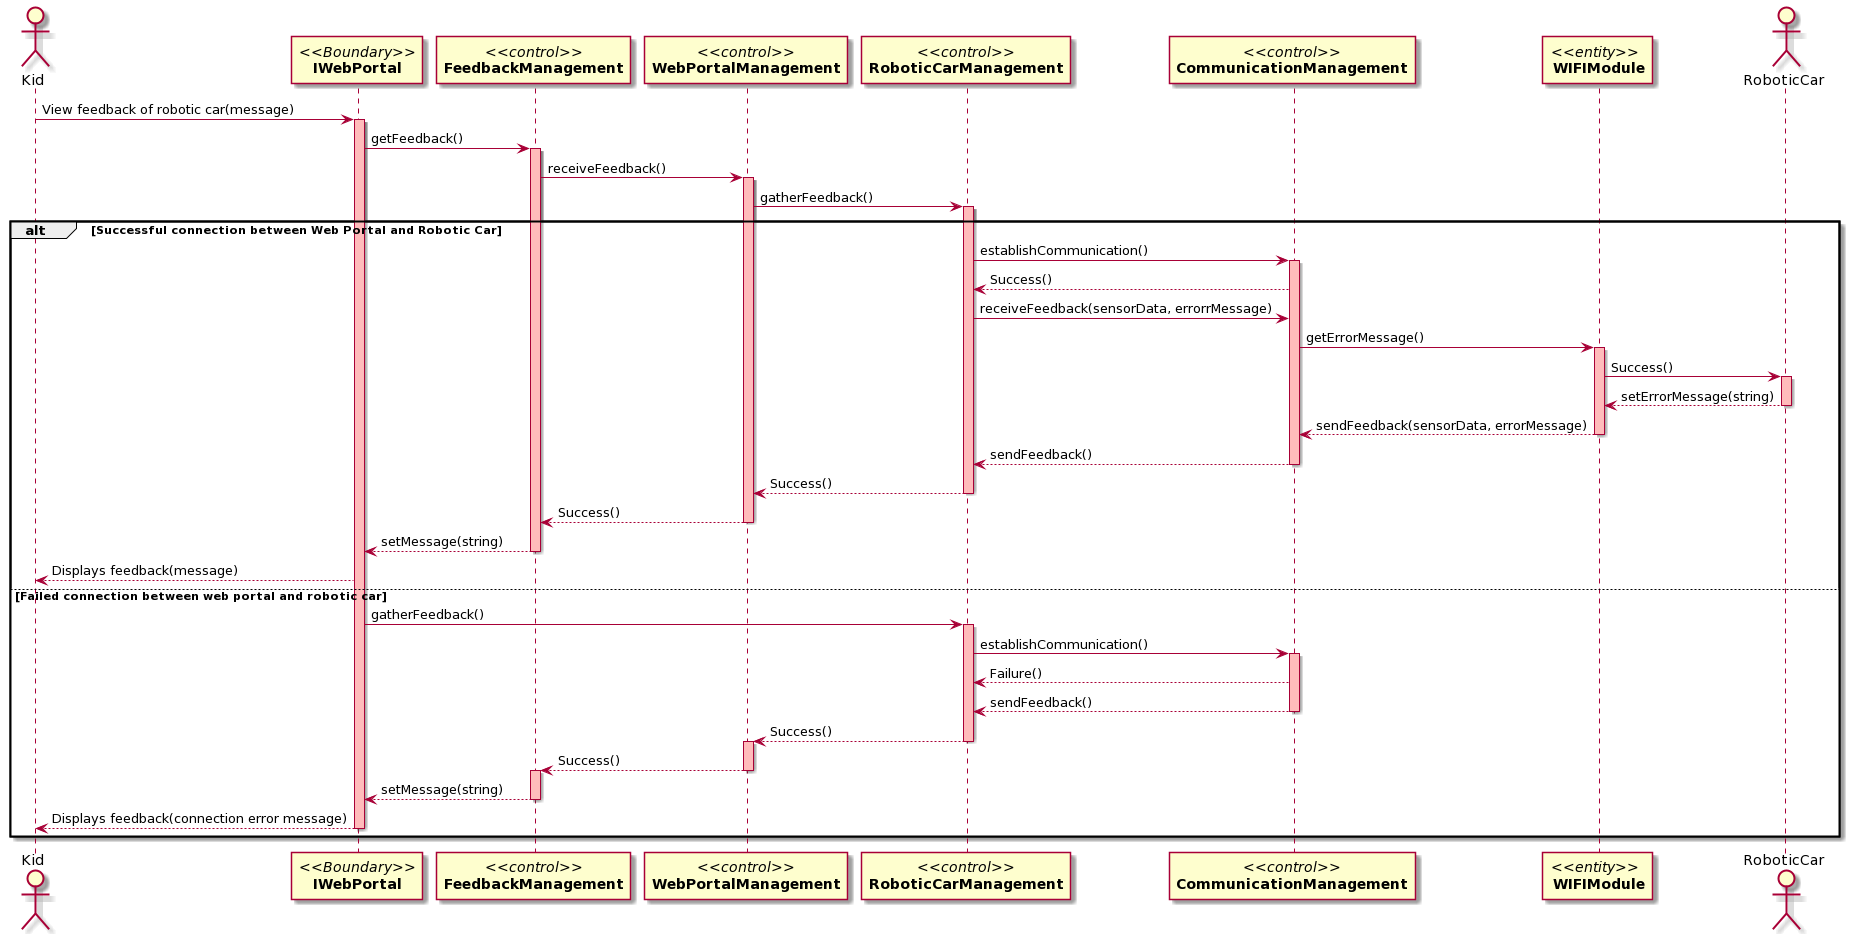

The diagram above was rendered by PlantUML. Its source (embedded in the PNG):
@startuml
actor Kid
participant "//<<Boundary>>//\n**IWebPortal**" as A
participant "//<<control>>//\n**FeedbackManagement**" as C
participant "//<<control>>//\n**WebPortalManagement**" as D
participant "//<<control>>//\n**RoboticCarManagement**" as E
participant "//<<control>>//\n**CommunicationManagement**" as F
participant "//<<entity>>// \n **WIFIModule**" as G
actor RoboticCar

Kid-> A:View feedback of robotic car(message)
activate A #FFBBBB

A -> C: getFeedback()
activate C #FFBBBB

C -> D: receiveFeedback()
activate D #FFBBBB

D -> E: gatherFeedback()
activate E #FFBBBB

alt Successful connection between Web Portal and Robotic Car
E -> F: establishCommunication()
activate F #FFBBBB

F --> E: Success()

E -> F: receiveFeedback(sensorData, errorrMessage)


F -> G: getErrorMessage()
activate G #FFBBBB

G -> RoboticCar: Success()
activate RoboticCar #FFBBBB

RoboticCar --> G: setErrorMessage(string)
deactivate RoboticCar

G --> F: sendFeedback(sensorData, errorMessage)
deactivate G

F --> E: sendFeedback()
deactivate F

E --> D: Success()
deactivate E

D --> C: Success()
deactivate D

C --> A: setMessage(string)
deactivate C

A --> Kid: Displays feedback(message)


else Failed connection between web portal and robotic car
A -> E: gatherFeedback()

activate E #FFBBBB

E -> F: establishCommunication()
activate F #FFBBBB

F --> E: Failure()

F --> E: sendFeedback()
deactivate F

E --> D: Success()
deactivate E
activate D #FFBBBB

D --> C: Success()
deactivate D
activate C #FFBBBB

C --> A: setMessage(string)
deactivate C


A --> Kid: Displays feedback(connection error message)
deactivate A

end
@enduml